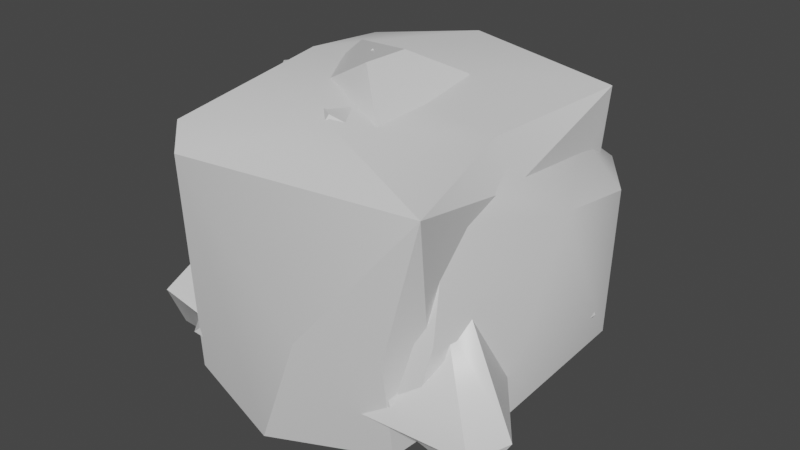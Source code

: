 # Source: rock.blend  (saved by Blender 2.90.8; exported with 4.5.12 LTS)
import bpy
from mathutils import Matrix  # noqa: F401  (used for matrix-valued properties, if any)

bpy.ops.wm.read_factory_settings(use_empty=True)
scene = bpy.context.scene
scene.name = 'Scene'

# ---- collections
col_collection = bpy.data.collections.new('Collection'); scene.collection.children.link(col_collection)

# ---- materials (node trees are filled in below, after node groups)
mat_rockmaterial = bpy.data.materials.new('RockMaterial')
mat_rockmaterial.alpha_threshold = 0.0
mat_rockmaterial.use_transparent_shadow = False
mat_rockmaterial.line_color = (0.0, 0.0, 0.0, 1.0)

# ---- material node trees
mat_rockmaterial.use_nodes = True; mat_rockmaterial.node_tree.nodes.clear()
_N = mat_rockmaterial.node_tree.nodes; _L = mat_rockmaterial.node_tree.links
n0 = _N.new('ShaderNodeOutputMaterial'); n0.name = 'Material Output'; n0.location = (300, 300)
n1 = _N.new('ShaderNodeBsdfPrincipled'); n1.name = 'Principled BSDF'; n1.location = (10, 300)
n1.distribution = 'GGX'
n1.subsurface_method = 'BURLEY'
n1.inputs[2].default_value = 0.4
n1.inputs[3].default_value = 1.45
n1.inputs[27].default_value = (0.0, 0.0, 0.0, 1.0)
n1.inputs[28].default_value = 1.0
_L.new(n1.outputs[0], n0.inputs[0])
n0.is_active_output = True

# ---- world
world_world = bpy.data.worlds.new('World'); scene.world = world_world
world_world.use_nodes = True; world_world.node_tree.nodes.clear()
_N = world_world.node_tree.nodes; _L = world_world.node_tree.links
n0 = _N.new('ShaderNodeOutputWorld'); n0.name = 'World Output'; n0.location = (300, 300)
n1 = _N.new('ShaderNodeBackground'); n1.name = 'Background'; n1.location = (10, 300)
n1.inputs[0].default_value = (0.05088, 0.05088, 0.05088, 1.0)
_L.new(n1.outputs[0], n0.inputs[0])
n0.is_active_output = True
world_world.color = (0.05088, 0.05088, 0.05088)
world_world.use_sun_shadow = False
world_world.sun_shadow_jitter_overblur = 0.0

# ---- meshes
me_cube = bpy.data.meshes.new('Cube')
me_cube.from_pydata([(-0.4013, 0.2359, 0.6796), (0.8321, -0.5076, 0.4109), (0.3877, -0.1437, 0.7231), (0.9528, -0.6893, 0.09494), (0.1885, 1.183, -0.5143), (1.351, -1.01, -0.4643), (1.335, -0.9337, -0.6697), (-0.1292, -0.03346, 1.24), (-0.8857, 0.2944, -0.6516), (0.4579, 0.2464, -0.5762), (-0.1423, -0.9218, -0.6228), (-0.9455, -0.5077, 0.03515), (-0.6604, -0.7124, 0.2449), (-0.003753, 0.7791, 0.3463), (0.9889, -0.4214, -0.6239), (1.434, -0.717, -0.4746), (-1.298, -0.8249, -0.4953), (0.351, -0.5079, 0.7072), (-1.129, -0.825, -0.6665), (-1.122, -0.9588, -0.3624), (-0.1871, -0.8478, -0.6978), (-0.3747, -0.5167, 0.8842), (-0.4994, -0.3095, 0.915), (-0.02664, 0.2716, 0.7459), (-0.4169, -0.2772, -0.6), (-0.2218, 0.4756, -0.7427), (0.3653, 0.7466, -0.6526), (0.749, -0.8365, -0.6298), (-0.1267, 0.9684, -0.4094), (-0.4553, 0.491, -0.09402), (0.6321, 0.2933, -0.2218), (0.212, 0.9185, -0.2077), (0.8321, -0.5076, 0.4109), (0.8321, -0.5076, 0.4109), (0.3877, -0.1437, 0.7231), (-1.298, -0.8249, -0.4953), (-1.298, -0.8249, -0.4953), (-1.298, -0.8249, -0.4953), (-1.129, -0.825, -0.6665), (-1.129, -0.825, -0.6665), (-0.1267, 0.9684, -0.4094), (-0.1267, 0.9684, -0.4094), (-0.1267, 0.9684, -0.4094), (0.1885, 1.183, -0.5143), (0.1885, 1.183, -0.5143), (0.1885, 1.183, -0.5143), (0.1885, 1.183, -0.5143), (1.335, -0.9337, -0.6697), (1.335, -0.9337, -0.6697), (1.335, -0.9337, -0.6697), (1.434, -0.717, -0.4746), (1.434, -0.717, -0.4746), (1.434, -0.717, -0.4746), (1.351, -1.01, -0.4643), (1.351, -1.01, -0.4643), (1.351, -1.01, -0.4643), (1.351, -1.01, -0.4643), (-0.8857, 0.2944, -0.6516), (-0.8857, 0.2944, -0.6516), (-0.8857, 0.2944, -0.6516), (0.9889, -0.4214, -0.6239), (0.4579, 0.2464, -0.5762), (0.4579, 0.2464, -0.5762), (0.351, -0.5079, 0.7072), (0.351, -0.5079, 0.7072), (0.6321, 0.2933, -0.2218), (0.6321, 0.2933, -0.2218), (0.3653, 0.7466, -0.6526), (-0.1871, -0.8478, -0.6978), (-0.2218, 0.4756, -0.7427), (0.749, -0.8365, -0.6298), (0.749, -0.8365, -0.6298), (-0.1292, -0.03346, 1.24), (-0.1292, -0.03346, 1.24), (-0.1292, -0.03346, 1.24), (-0.1292, -0.03346, 1.24), (-0.1292, -0.03346, 1.24), (-0.1423, -0.9218, -0.6228), (-1.122, -0.9588, -0.3624), (-1.122, -0.9588, -0.3624), (-0.4994, -0.3095, 0.915), (-0.9455, -0.5077, 0.03515), (-0.6604, -0.7124, 0.2449), (-0.3747, -0.5167, 0.8842), (-0.3747, -0.5167, 0.8842), (-0.02664, 0.2716, 0.7459), (-0.003753, 0.7791, 0.3463), (-0.003753, 0.7791, 0.3463), (-0.003753, 0.7791, 0.3463), (-0.4013, 0.2359, 0.6796), (0.212, 0.9185, -0.2077), (0.212, 0.9185, -0.2077)], [], [(45, 26, 69), (14, 48, 70), (69, 24, 58), (30, 32, 52), (59, 81, 29), (81, 22, 0), (77, 55, 3), (22, 73, 0), (84, 17, 72), (12, 77, 3), (29, 87, 41), (23, 74, 34), (86, 23, 34), (36, 81, 59), (32, 30, 34), (79, 77, 12), (29, 81, 0), (24, 70, 20), (58, 24, 39), (78, 35, 38), (50, 53, 47), (65, 60, 61), (33, 63, 3), (66, 67, 44), (78, 38, 68), (62, 70, 24), (6, 54, 71), (2, 75, 64), (37, 8, 18), (66, 9, 67), (68, 10, 78), (33, 3, 15), (85, 88, 89), (62, 14, 70), (3, 63, 12), (40, 25, 57), (51, 60, 65), (2, 64, 1), (15, 3, 56), (29, 41, 59), (69, 62, 24), (24, 20, 39), (90, 30, 46), (29, 0, 87), (83, 80, 11, 82), (26, 62, 69), (40, 43, 25), (51, 49, 60), (91, 4, 42), (10, 68, 27, 5), (86, 34, 30, 90), (82, 11, 16, 19), (31, 28, 13), (76, 80, 83), (85, 89, 7), (21, 12, 63)])
me_cube.polygons.foreach_set('use_smooth', [True] * 56)
_uv = me_cube.uv_layers.new(name='UVMap')
_uv.uv.foreach_set('vector', [0.6032, 0.674, 0.6499, 0.6814, 0.6536, 0.7342, 0.7843, 0.673, 0.8423, 0.6719, 0.8066, 0.7139, 0.6536, 0.7342, 0.7023, 0.7758, 0.6479, 0.7844, 0.6984, 0.6393, 0.7666, 0.5613, 0.8294, 0.6467, 0.6479, 0.7844, 0.6238, 0.869, 0.5916, 0.7729, 0.6238, 0.869, 0.5315, 0.8786, 0.5278, 0.8202, 0.7653, 0.7901, 0.8524, 0.6868, 0.8872, 0.7398, 0.5315, 0.8786, 0.4785, 0.8686, 0.5278, 0.8202, 0.8819, 0.895, 0.9081, 0.8235, 0.9489, 0.9008, 0.8073, 0.8812, 0.7653, 0.7901, 0.8872, 0.7398, 0.5916, 0.7729, 0.5319, 0.7435, 0.6033, 0.7125, 0.6532, 0.5299, 0.6729, 0.476, 0.7102, 0.5338, 0.6194, 0.5833, 0.6532, 0.5299, 0.7102, 0.5338, 0.6813, 0.8628, 0.6238, 0.869, 0.6479, 0.7844, 0.7666, 0.5613, 0.6984, 0.6393, 0.7102, 0.5338, 0.727, 0.8774, 0.7653, 0.7901, 0.8073, 0.8812, 0.5916, 0.7729, 0.6238, 0.869, 0.5278, 0.8202, 0.7023, 0.7758, 0.8066, 0.7139, 0.7549, 0.7881, 0.6479, 0.7844, 0.7023, 0.7758, 0.7014, 0.8574, 0.6815, 0.8843, 0.6813, 0.8628, 0.7014, 0.8574, 0.873, 0.671, 0.8524, 0.6868, 0.8423, 0.6719, 0.6984, 0.6393, 0.7843, 0.673, 0.6972, 0.6815, 0.9124, 0.7673, 0.9081, 0.8235, 0.8872, 0.7398, 0.6984, 0.6393, 0.6499, 0.6814, 0.6032, 0.674, 0.727, 0.8774, 0.7014, 0.8574, 0.7549, 0.7881, 0.6972, 0.6815, 0.8066, 0.7139, 0.7023, 0.7758, 0.8423, 0.6719, 0.8524, 0.6868, 0.8066, 0.7139, 0.945, 0.8248, 0.9489, 0.9008, 0.9081, 0.8235, 0.6813, 0.8628, 0.6479, 0.7844, 0.7014, 0.8574, 0.6984, 0.6393, 0.6972, 0.6815, 0.6499, 0.6814, 0.7549, 0.7881, 0.7653, 0.7901, 0.727, 0.8774, 0.9124, 0.7673, 0.8872, 0.7398, 0.873, 0.671, 0.6532, 0.5299, 0.6194, 0.5833, 0.6205, 0.5123, 0.6972, 0.6815, 0.7843, 0.673, 0.8066, 0.7139, 0.8872, 0.7398, 0.9081, 0.8235, 0.8073, 0.8812, 0.6033, 0.7125, 0.6536, 0.7342, 0.6479, 0.7844, 0.8294, 0.6467, 0.7843, 0.673, 0.6984, 0.6393, 0.945, 0.8248, 0.9081, 0.8235, 0.9124, 0.7673, 0.873, 0.671, 0.8872, 0.7398, 0.8524, 0.6868, 0.5916, 0.7729, 0.6033, 0.7125, 0.6479, 0.7844, 0.6536, 0.7342, 0.6972, 0.6815, 0.7023, 0.7758, 0.7023, 0.7758, 0.7549, 0.7881, 0.7014, 0.8574, 0.624, 0.6417, 0.6984, 0.6393, 0.6032, 0.674, 0.5916, 0.7729, 0.5278, 0.8202, 0.5319, 0.7435, 0.5323, 0.9018, 0.5315, 0.8786, 0.6238, 0.869, 0.6039, 0.9026, 0.6499, 0.6814, 0.6972, 0.6815, 0.6536, 0.7342, 0.6033, 0.7125, 0.6032, 0.674, 0.6536, 0.7342, 0.8294, 0.6467, 0.8423, 0.6719, 0.7843, 0.673, 0.5687, 0.6948, 0.6032, 0.674, 0.6033, 0.7125, 0.7653, 0.7901, 0.7549, 0.7881, 0.8066, 0.7139, 0.8524, 0.6868, 0.6194, 0.5833, 0.7102, 0.5338, 0.6984, 0.6393, 0.624, 0.6417, 0.6039, 0.9026, 0.6238, 0.869, 0.6813, 0.8628, 0.6815, 0.8843, 0.5687, 0.6948, 0.6033, 0.7125, 0.5319, 0.7435, 0.4785, 0.8686, 0.5315, 0.8786, 0.5323, 0.9018, 0.6532, 0.5299, 0.6205, 0.5123, 0.6729, 0.476, 0.8819, 0.895, 0.8073, 0.8812, 0.9081, 0.8235])
me_cube.materials.append(mat_rockmaterial)
me_cube.use_remesh_preserve_volume = False
me_cube.use_remesh_preserve_attributes = False
me_cube.use_mirror_vertex_groups = False
me_cube.update()
me_cube_001 = bpy.data.meshes.new('Cube.001')
me_cube_001.from_pydata([(0.9111, 0.703, -0.674), (0.9705, 0.4886, -0.7972), (1.05, -1.045, 0.8741), (0.815, -0.6173, -0.7472), (0.6729, -0.81, -0.8995), (-1.032, 1.027, 0.9062), (-1.055, 0.7956, -0.6421), (-1.002, -0.8338, 0.8145), (-0.8484, -0.9258, -0.8492), (-0.9495, -0.08733, -0.5003), (-0.7566, -0.03, -0.7275), (0.0376, 1.053, -0.7021), (-0.01207, 0.8477, -0.8835), (0.9687, 0.8887, 1.007), (0.9639, 0.4932, 0.1891), (-0.986, -0.7695, -0.6633), (-0.8516, -0.9991, 0.6857), (0.7769, -1.026, -0.08906), (-0.9675, 0.7524, 0.01505), (-0.7774, 1.014, 0.1051), (0.1651, -0.7228, 1.038), (0.9691, -0.1268, 0.6863), (0.8186, -0.1047, 0.9514), (-0.006905, -1.2, -0.847), (-0.04687, -0.9906, -1.001), (-0.01473, 0.8703, 1.158), (0.7801, -0.2481, -0.6734), (-0.13, 1.103, 0.9459), (0.6131, -0.1747, -0.8702), (-0.8996, -0.05116, 0.9034), (0.3058, -1.224, -0.05208), (-0.6269, -0.0266, 1.147), (0.9111, 0.703, -0.674), (0.9111, 0.703, -0.674), (0.9705, 0.4886, -0.7972), (0.9705, 0.4886, -0.7972), (0.9705, 0.4886, -0.7972), (0.815, -0.6173, -0.7472), (0.815, -0.6173, -0.7472), (0.6729, -0.81, -0.8995), (0.6729, -0.81, -0.8995), (0.6729, -0.81, -0.8995), (0.6729, -0.81, -0.8995), (-0.986, -0.7695, -0.6633), (-0.986, -0.7695, -0.6633), (-0.8484, -0.9258, -0.8492), (-0.8484, -0.9258, -0.8492), (-0.8484, -0.9258, -0.8492), (-0.8484, -0.9258, -0.8492), (0.9687, 0.8887, 1.007), (0.9687, 0.8887, 1.007), (0.9687, 0.8887, 1.007), (0.9687, 0.8887, 1.007), (1.05, -1.045, 0.8741), (1.05, -1.045, 0.8741), (1.05, -1.045, 0.8741), (1.05, -1.045, 0.8741), (1.05, -1.045, 0.8741), (1.05, -1.045, 0.8741), (0.7769, -1.026, -0.08906), (-0.7566, -0.03, -0.7275), (-0.01207, 0.8477, -0.8835), (-1.055, 0.7956, -0.6421), (-1.055, 0.7956, -0.6421), (-1.055, 0.7956, -0.6421), (-1.055, 0.7956, -0.6421), (-1.055, 0.7956, -0.6421), (0.0376, 1.053, -0.7021), (-0.8516, -0.9991, 0.6857), (-0.8516, -0.9991, 0.6857), (-1.002, -0.8338, 0.8145), (-1.002, -0.8338, 0.8145), (-1.002, -0.8338, 0.8145), (-0.7774, 1.014, 0.1051), (-0.9675, 0.7524, 0.01505), (0.8186, -0.1047, 0.9514), (0.9691, -0.1268, 0.6863), (-0.006905, -1.2, -0.847), (-0.006905, -1.2, -0.847), (-0.6269, -0.0266, 1.147), (-1.032, 1.027, 0.9062), (-1.032, 1.027, 0.9062), (-1.032, 1.027, 0.9062), (-1.032, 1.027, 0.9062), (-1.032, 1.027, 0.9062), (-0.01473, 0.8703, 1.158), (-0.13, 1.103, 0.9459), (0.7801, -0.2481, -0.6734), (-0.04687, -0.9906, -1.001), (-0.9495, -0.08733, -0.5003), (0.3058, -1.224, -0.05208), (0.6131, -0.1747, -0.8702), (-0.8996, -0.05116, 0.9034)], [], [(22, 20, 54), (18, 64, 89), (1, 28, 12), (19, 11, 63), (71, 92, 44), (28, 41, 24), (28, 60, 62, 12), (59, 37, 53), (61, 66, 67), (70, 43, 68), (39, 37, 59), (6, 74, 73), (72, 69, 20), (55, 76, 75), (88, 40, 77), (80, 29, 31), (50, 86, 85), (36, 87, 91), (68, 43, 45), (90, 17, 56), (20, 22, 79), (79, 72, 20), (19, 81, 27), (57, 16, 30), (14, 49, 21), (16, 47, 78, 30), (25, 83, 79), (35, 14, 26), (46, 60, 28, 24), (90, 23, 4, 17), (38, 26, 21, 58), (15, 9, 10, 48), (11, 27, 51), (92, 82, 18), (33, 49, 14), (18, 89, 92), (32, 34, 61, 67), (14, 35, 33), (65, 10, 9), (3, 42, 91, 87), (73, 74, 84), (2, 20, 69), (75, 76, 52), (88, 77, 8), (7, 31, 29), (5, 85, 86), (79, 22, 13, 25), (51, 0, 11), (19, 27, 11), (26, 14, 21), (92, 89, 44)])
me_cube_001.polygons.foreach_set('use_smooth', [True] * 51)
_uv = me_cube_001.uv_layers.new(name='UVMap')
_uv.uv.foreach_set('vector', [0.2968, 0.5126, 0.2479, 0.4589, 0.3199, 0.4363, 0.1014, 0.1515, 0.1599, 0.1457, 0.1488, 0.2247, 0.3082, 0.1834, 0.2887, 0.2349, 0.2403, 0.1602, 0.1852, 0.07966, 0.2451, 0.141, 0.1599, 0.1457, 0.03127, 0.2919, 0.02307, 0.219, 0.1565, 0.2832, 0.2887, 0.2349, 0.2912, 0.2884, 0.2354, 0.2921, 0.2887, 0.2349, 0.1755, 0.2212, 0.1599, 0.1457, 0.2403, 0.1602, 0.3594, 0.3083, 0.3078, 0.2714, 0.4457, 0.3065, 0.2403, 0.1602, 0.1599, 0.1457, 0.2451, 0.141, 0.03127, 0.2919, 0.1565, 0.2832, 0.04384, 0.3114, 0.2912, 0.2884, 0.3078, 0.2714, 0.3594, 0.3083, 0.1599, 0.1457, 0.158, 0.08872, 0.1852, 0.07966, 0.157, 0.4356, 0.17, 0.4196, 0.2479, 0.4589, 0.3199, 0.4363, 0.3219, 0.5131, 0.2968, 0.5126, 0.2354, 0.2921, 0.2912, 0.2884, 0.2382, 0.3093, 0.1363, 0.5833, 0.1545, 0.499, 0.1822, 0.5057, 0.2928, 0.5951, 0.2062, 0.6006, 0.2187, 0.578, 0.3082, 0.1834, 0.3111, 0.2406, 0.2887, 0.2349, 0.04384, 0.3114, 0.1565, 0.2832, 0.1746, 0.2993, 0.2596, 0.3638, 0.2996, 0.3584, 0.3199, 0.4363, 0.2479, 0.4589, 0.2968, 0.5126, 0.1822, 0.5057, 0.1822, 0.5057, 0.157, 0.4356, 0.2479, 0.4589, 0.1852, 0.07966, 0.1702, 0.009955, 0.2473, 0.0142, 0.3199, 0.4363, 0.17, 0.4196, 0.2596, 0.3638, 0.3816, 0.1757, 0.4457, 0.1372, 0.4262, 0.2247, 0.17, 0.4196, 0.1746, 0.2993, 0.2382, 0.3093, 0.2596, 0.3638, 0.2187, 0.578, 0.1363, 0.5833, 0.1822, 0.5057, 0.3082, 0.1834, 0.3816, 0.1757, 0.3111, 0.2406, 0.1746, 0.2993, 0.1755, 0.2212, 0.2887, 0.2349, 0.2354, 0.2921, 0.2596, 0.3638, 0.2382, 0.3093, 0.2912, 0.2884, 0.2996, 0.3584, 0.3078, 0.2714, 0.3111, 0.2406, 0.4262, 0.2247, 0.4457, 0.3065, 0.1565, 0.2832, 0.1488, 0.2247, 0.1755, 0.2212, 0.1746, 0.2993, 0.2451, 0.141, 0.2473, 0.0142, 0.3436, 0.02759, 0.02442, 0.2247, 0.02186, 0.1286, 0.1014, 0.1515, 0.3105, 0.1655, 0.4457, 0.1372, 0.3816, 0.1757, 0.1014, 0.1515, 0.1488, 0.2247, 0.02442, 0.2247, 0.3105, 0.1655, 0.3082, 0.1834, 0.2403, 0.1602, 0.2451, 0.141, 0.3816, 0.1757, 0.3082, 0.1834, 0.3105, 0.1655, 0.1599, 0.1457, 0.1755, 0.2212, 0.1488, 0.2247, 0.3078, 0.2714, 0.2912, 0.2884, 0.2887, 0.2349, 0.3111, 0.2406, 0.1852, 0.07966, 0.158, 0.08872, 0.1702, 0.009955, 0.3199, 0.4363, 0.2479, 0.4589, 0.17, 0.4196, 0.2968, 0.5126, 0.3219, 0.5131, 0.2928, 0.5951, 0.2354, 0.2921, 0.2382, 0.3093, 0.1746, 0.2993, 0.157, 0.4356, 0.1822, 0.5057, 0.1545, 0.499, 0.1363, 0.5833, 0.2187, 0.578, 0.2062, 0.6006, 0.1822, 0.5057, 0.2968, 0.5126, 0.2928, 0.5951, 0.2187, 0.578, 0.3436, 0.02759, 0.3105, 0.1655, 0.2451, 0.141, 0.1852, 0.07966, 0.2473, 0.0142, 0.2451, 0.141, 0.3111, 0.2406, 0.3816, 0.1757, 0.4262, 0.2247, 0.02307, 0.219, 0.1488, 0.2247, 0.1565, 0.2832])
me_cube_001.materials.append(mat_rockmaterial)
me_cube_001.use_remesh_preserve_volume = False
me_cube_001.use_remesh_preserve_attributes = False
me_cube_001.use_mirror_vertex_groups = False
me_cube_001.update()
me_cube_002 = bpy.data.meshes.new('Cube.002')
me_cube_002.from_pydata([(-0.105, 0.01191, -0.9458), (-0.4651, 1.053, -0.5523), (-0.717, 0.7382, 0.6568), (-1.04, 0.319, 0.7122), (-0.6321, 0.5841, 0.9454), (-0.8205, -0.7791, -0.8239), (-0.9124, -0.8183, -0.6702), (-0.6591, -0.5115, 0.7606), (1.055, 0.9039, -0.7013), (0.9083, 1.067, -0.5841), (0.9175, 0.6926, 0.7106), (1.156, 0.7731, 0.4119), (0.8536, -0.8605, -0.5116), (0.9159, -0.5036, -0.847), (0.9546, -0.7236, 0.6641), (1.166, 0.1446, 0.5064), (0.9168, -0.4771, 0.814), (-0.954, 0.12, -0.8716), (1.138, -0.3946, -0.6502), (-0.9614, 0.03933, 0.9692), (0.007986, 1.163, 0.7521), (0.07468, 1.088, 0.9133), (-0.07963, -1.072, -0.7971), (0.09609, -0.9049, 0.8551), (0.08665, -0.6523, 1.066), (-0.7929, 0.8218, -0.8058), (-0.4174, 1.002, 0.001203), (0.9946, -0.8577, 0.02627), (-0.8722, -0.5719, 0.07837), (0.9283, 1.044, 0.484), (-1.116, 0.1504, -0.6643), (0.141, -1.103, 0.00429), (-1.04, 0.319, 0.7122), (-1.04, 0.319, 0.7122), (-0.8205, -0.7791, -0.8239), (-0.8205, -0.7791, -0.8239), (-0.9124, -0.8183, -0.6702), (-0.9124, -0.8183, -0.6702), (-0.9124, -0.8183, -0.6702), (0.9083, 1.067, -0.5841), (0.9083, 1.067, -0.5841), (1.055, 0.9039, -0.7013), (1.055, 0.9039, -0.7013), (1.055, 0.9039, -0.7013), (1.055, 0.9039, -0.7013), (0.9168, -0.4771, 0.814), (0.9168, -0.4771, 0.814), (0.9546, -0.7236, 0.6641), (0.9546, -0.7236, 0.6641), (-0.9614, 0.03933, 0.9692), (-0.9614, 0.03933, 0.9692), (-0.9614, 0.03933, 0.9692), (0.07468, 1.088, 0.9133), (0.07468, 1.088, 0.9133), (0.007986, 1.163, 0.7521), (0.007986, 1.163, 0.7521), (0.08665, -0.6523, 1.066), (0.08665, -0.6523, 1.066), (0.09609, -0.9049, 0.8551), (0.09609, -0.9049, 0.8551), (0.09609, -0.9049, 0.8551), (0.9175, 0.6926, 0.7106), (1.156, 0.7731, 0.4119), (1.156, 0.7731, 0.4119), (0.9283, 1.044, 0.484), (0.9283, 1.044, 0.484), (-0.07963, -1.072, -0.7971), (-0.07963, -1.072, -0.7971), (-0.07963, -1.072, -0.7971), (-0.07963, -1.072, -0.7971), (0.9159, -0.5036, -0.847), (0.9159, -0.5036, -0.847), (0.8536, -0.8605, -0.5116), (-0.954, 0.12, -0.8716), (-1.116, 0.1504, -0.6643), (-1.116, 0.1504, -0.6643), (-0.6591, -0.5115, 0.7606), (-0.6591, -0.5115, 0.7606), (1.138, -0.3946, -0.6502), (-0.6321, 0.5841, 0.9454), (-0.7929, 0.8218, -0.8058), (-0.7929, 0.8218, -0.8058), (-0.7929, 0.8218, -0.8058), (-0.4651, 1.053, -0.5523), (-0.4651, 1.053, -0.5523), (-0.4174, 1.002, 0.001203), (0.141, -1.103, 0.00429), (-0.8722, -0.5719, 0.07837), (0.9946, -0.8577, 0.02627)], [], [(0, 71, 66), (55, 85, 2), (81, 30, 2), (78, 15, 88), (2, 32, 79), (61, 62, 64), (78, 72, 70), (45, 47, 15), (0, 80, 42, 71), (43, 18, 13), (79, 32, 49), (34, 68, 36), (80, 0, 17), (47, 88, 15), (65, 26, 20), (51, 75, 28, 77), (35, 17, 0, 66), (12, 27, 86, 67), (40, 83, 26, 65), (44, 63, 15, 78), (48, 60, 86, 27), (31, 87, 38, 69), (75, 37, 28), (57, 53, 4, 50), (87, 31, 59, 76), (33, 2, 30), (57, 46, 10, 53), (54, 52, 61, 64), (6, 74, 73, 5), (72, 78, 88), (70, 72, 22), (58, 56, 19, 7), (15, 62, 61, 45), (55, 2, 79, 21), (25, 73, 74), (75, 51, 3), (23, 14, 16, 24), (39, 41, 82, 84), (1, 81, 2, 85), (8, 9, 29, 11)])
me_cube_002.polygons.foreach_set('use_smooth', [True] * 40)
_uv = me_cube_002.uv_layers.new(name='UVMap')
_uv.uv.foreach_set('vector', [0.2533, 0.7877, 0.1925, 0.8393, 0.1841, 0.7571, 0.4141, 0.8493, 0.3729, 0.8046, 0.4286, 0.7904, 0.3235, 0.7601, 0.2891, 0.7168, 0.3911, 0.6771, 0.1928, 0.8621, 0.2076, 0.9495, 0.1465, 0.9007, 0.3911, 0.6771, 0.3643, 0.649, 0.4031, 0.6556, 0.2393, 0.9811, 0.2491, 0.9559, 0.2689, 0.9712, 0.1815, 0.8592, 0.16, 0.8248, 0.1925, 0.8393, 0.1586, 0.9633, 0.1446, 0.9479, 0.2076, 0.9495, 0.2533, 0.7877, 0.3235, 0.7601, 0.2836, 0.8866, 0.1925, 0.8393, 0.2836, 0.8866, 0.1928, 0.8621, 0.1925, 0.8393, 0.4031, 0.6556, 0.3643, 0.649, 0.3715, 0.6216, 0.2262, 0.7352, 0.1841, 0.7571, 0.2246, 0.7258, 0.3235, 0.7601, 0.2533, 0.7877, 0.2783, 0.7329, 0.1446, 0.9479, 0.1465, 0.9007, 0.2076, 0.9495, 0.3768, 0.9078, 0.3729, 0.8046, 0.4141, 0.8493, 0.226, 0.6186, 0.2796, 0.7144, 0.2161, 0.6856, 0.1956, 0.6485, 0.2262, 0.7352, 0.2783, 0.7329, 0.2533, 0.7877, 0.1841, 0.7571, 0.16, 0.8248, 0.1208, 0.8328, 0.1254, 0.769, 0.1841, 0.7571, 0.3014, 0.8819, 0.3355, 0.793, 0.3729, 0.8046, 0.3768, 0.9078, 0.2836, 0.8866, 0.2491, 0.9559, 0.2076, 0.9495, 0.1928, 0.8621, 0.07382, 0.8305, 0.06244, 0.7668, 0.1254, 0.769, 0.1208, 0.8328, 0.1512, 0.7131, 0.2161, 0.6856, 0.2246, 0.7258, 0.1841, 0.7571, 0.2796, 0.7144, 0.2246, 0.7258, 0.2161, 0.6856, 0.4361, 0.5563, 0.4611, 0.6812, 0.4031, 0.6556, 0.3715, 0.6216, 0.2161, 0.6856, 0.1512, 0.7131, 0.1426, 0.6557, 0.1956, 0.6485, 0.3643, 0.649, 0.3911, 0.6771, 0.2891, 0.7168, 0.4361, 0.5563, 0.5006, 0.5576, 0.518, 0.6414, 0.4611, 0.6812, 0.4141, 0.8493, 0.4254, 0.857, 0.4033, 0.9234, 0.3768, 0.9078, 0.2246, 0.7258, 0.2796, 0.7144, 0.2783, 0.7329, 0.2262, 0.7352, 0.152, 0.8608, 0.1928, 0.8621, 0.1465, 0.9007, 0.1925, 0.8393, 0.16, 0.8248, 0.1841, 0.7571, 0.1426, 0.6557, 0.1465, 0.6344, 0.226, 0.6186, 0.1956, 0.6485, 0.2076, 0.9495, 0.2491, 0.9559, 0.2393, 0.9811, 0.1586, 0.9633, 0.4141, 0.8493, 0.4286, 0.7904, 0.4534, 0.7993, 0.4254, 0.857, 0.3235, 0.7601, 0.2783, 0.7329, 0.2891, 0.7168, 0.2796, 0.7144, 0.226, 0.6186, 0.2507, 0.6263, 0.06244, 0.7668, 0.07382, 0.8305, 0.05301, 0.8328, 0.03904, 0.7707, 0.3014, 0.8819, 0.2836, 0.8866, 0.3235, 0.7601, 0.3355, 0.793, 0.3355, 0.793, 0.3235, 0.7601, 0.4286, 0.7904, 0.3729, 0.8046, 0.2836, 0.8866, 0.2963, 0.9, 0.2689, 0.9712, 0.2491, 0.9559])
me_cube_002.materials.append(mat_rockmaterial)
me_cube_002.use_remesh_preserve_volume = False
me_cube_002.use_remesh_preserve_attributes = False
me_cube_002.use_mirror_vertex_groups = False
me_cube_002.update()
me_cube_003 = bpy.data.meshes.new('Cube.003')
me_cube_003.from_pydata([(0.8059, 0.6196, 0.3673), (-1.157, -0.6376, -0.6121), (0.2753, 0.3767, 1.066), (0.9124, 0.942, -0.4059), (1.086, 0.7269, -0.4827), (0.9585, 0.8009, -0.6616), (0.3321, -0.536, 1.016), (0.9664, -0.6907, -0.5253), (0.7672, -0.9202, -0.5361), (0.8041, -0.7016, -0.7469), (-0.6032, 0.5401, 0.8458), (-1.056, 0.9338, -0.6928), (-1.183, 0.8661, -0.5443), (-0.5122, -0.2664, 0.9494), (-0.8997, -0.9438, -0.6016), (0.6326, 0.7766, 0.366), (0.8015, -0.7921, 0.2728), (0.6536, -0.9944, 0.2558), (-0.8702, 1.097, -0.4981), (-0.09372, 1.115, -0.5763), (0.05578, 0.9419, -0.7543), (0.04366, -0.2891, 1.259), (0.00266, -1.001, -0.6154), (0.03507, -0.8217, -0.8294), (-0.1637, 0.2955, 1.068), (-0.00099, -0.9334, 0.1979), (-0.9682, -0.7381, -0.8512), (0.04576, 0.04945, 1.252), (-0.3987, 0.1704, 1.191), (0.8752, 0.02992, -0.8497), (0.9585, 0.8009, -0.6616), (0.9585, 0.8009, -0.6616), (0.9585, 0.8009, -0.6616), (0.9124, 0.942, -0.4059), (0.9124, 0.942, -0.4059), (0.9124, 0.942, -0.4059), (1.086, 0.7269, -0.4827), (1.086, 0.7269, -0.4827), (1.086, 0.7269, -0.4827), (0.8041, -0.7016, -0.7469), (0.8041, -0.7016, -0.7469), (0.8041, -0.7016, -0.7469), (0.9664, -0.6907, -0.5253), (0.9664, -0.6907, -0.5253), (0.9664, -0.6907, -0.5253), (0.7672, -0.9202, -0.5361), (0.7672, -0.9202, -0.5361), (0.7672, -0.9202, -0.5361), (-0.8702, 1.097, -0.4981), (-0.8702, 1.097, -0.4981), (-0.8702, 1.097, -0.4981), (-1.056, 0.9338, -0.6928), (-1.056, 0.9338, -0.6928), (-1.056, 0.9338, -0.6928), (-1.183, 0.8661, -0.5443), (-1.183, 0.8661, -0.5443), (-1.183, 0.8661, -0.5443), (-0.9682, -0.7381, -0.8512), (-0.9682, -0.7381, -0.8512), (-0.9682, -0.7381, -0.8512), (-0.8997, -0.9438, -0.6016), (-0.8997, -0.9438, -0.6016), (-0.8997, -0.9438, -0.6016), (0.8015, -0.7921, 0.2728), (0.8015, -0.7921, 0.2728), (0.6536, -0.9944, 0.2558), (0.6536, -0.9944, 0.2558), (0.6536, -0.9944, 0.2558), (-0.6032, 0.5401, 0.8458), (-0.6032, 0.5401, 0.8458), (-0.3987, 0.1704, 1.191), (-0.3987, 0.1704, 1.191), (0.2753, 0.3767, 1.066), (0.2753, 0.3767, 1.066), (0.2753, 0.3767, 1.066), (0.8059, 0.6196, 0.3673), (0.05578, 0.9419, -0.7543), (0.6326, 0.7766, 0.366), (-0.5122, -0.2664, 0.9494), (-0.5122, -0.2664, 0.9494), (0.04366, -0.2891, 1.259), (0.04366, -0.2891, 1.259), (0.03507, -0.8217, -0.8294), (0.00266, -1.001, -0.6154), (0.8752, 0.02992, -0.8497), (0.3321, -0.536, 1.016), (0.3321, -0.536, 1.016), (-0.09372, 1.115, -0.5763), (0.04576, 0.04945, 1.252), (0.04576, 0.04945, 1.252), (-1.157, -0.6376, -0.6121), (-1.157, -0.6376, -0.6121), (-1.157, -0.6376, -0.6121), (-0.00099, -0.9334, 0.1979)], [], [(71, 79, 80), (29, 40, 23), (62, 22, 25), (48, 19, 76, 51), (90, 69, 55), (33, 36, 30), (42, 45, 39), (52, 54, 49), (57, 60, 91), (73, 88, 21), (78, 92, 61), (31, 37, 84), (72, 87, 24), (24, 89, 2), (43, 38, 75, 64), (93, 67, 85, 81), (70, 89, 24, 68), (58, 53, 20, 29), (13, 69, 90), (29, 23, 58), (11, 59, 1, 12), (25, 22, 46, 66), (86, 64, 75, 73), (15, 34, 87, 72), (87, 50, 68, 24), (20, 32, 29), (61, 93, 81, 78), (71, 80, 27), (3, 77, 0, 4), (7, 63, 65, 8), (47, 83, 82, 9), (21, 86, 73), (74, 0, 77), (35, 5, 76, 19), (17, 16, 6), (18, 56, 10), (14, 26, 82, 83), (44, 41, 84, 37), (13, 28, 69)])
me_cube_003.polygons.foreach_set('use_smooth', [True] * 39)
_uv = me_cube_003.uv_layers.new(name='UVMap')
_uv.uv.foreach_set('vector', [0.9132, 0.06748, 0.9225, 0.02161, 0.9722, 0.06321, 0.7511, 0.3115, 0.7008, 0.3551, 0.6513, 0.3063, 0.5743, 0.2597, 0.6319, 0.3212, 0.585, 0.3727, 0.7472, 0.1366, 0.7796, 0.1911, 0.7687, 0.2136, 0.7183, 0.1309, 0.5893, 0.2019, 0.5731, 0.01755, 0.7011, 0.1179, 0.8392, 0.2927, 0.8163, 0.3027, 0.8126, 0.2827, 0.6995, 0.3829, 0.6761, 0.3681, 0.7008, 0.3551, 0.7183, 0.1309, 0.7221, 0.109, 0.7472, 0.1366, 0.5934, 0.2327, 0.5584, 0.2253, 0.5893, 0.2019, 0.8993, 0.4323, 0.8962, 0.4729, 0.8739, 0.4949, 0.5005, 0.06596, 0.5893, 0.2019, 0.5584, 0.2253, 0.8126, 0.2827, 0.8163, 0.3027, 0.7511, 0.3115, 0.9353, 0.1305, 0.7796, 0.1911, 0.913, 0.09319, 0.913, 0.09319, 0.9491, 0.08896, 0.9353, 0.1305, 0.7186, 0.3757, 0.8163, 0.3027, 0.8592, 0.3637, 0.7605, 0.4401, 0.585, 0.3727, 0.6259, 0.4117, 0.5535, 0.4614, 0.5081, 0.4668, 0.9132, 0.06748, 0.9491, 0.08896, 0.913, 0.09319, 0.8644, 0.0729, 0.5934, 0.2327, 0.7183, 0.1309, 0.7687, 0.2136, 0.7511, 0.3115, 0.5005, 0.06596, 0.5731, 0.01755, 0.5893, 0.2019, 0.7511, 0.3115, 0.6513, 0.3063, 0.5934, 0.2327, 0.7183, 0.1309, 0.5934, 0.2327, 0.5893, 0.2019, 0.7011, 0.1179, 0.585, 0.3727, 0.6319, 0.3212, 0.6761, 0.3681, 0.6259, 0.4117, 0.8334, 0.4853, 0.7605, 0.4401, 0.8592, 0.3637, 0.8993, 0.4323, 0.8887, 0.2024, 0.8338, 0.2645, 0.7796, 0.1911, 0.9353, 0.1305, 0.7796, 0.1911, 0.7472, 0.1366, 0.8644, 0.0729, 0.913, 0.09319, 0.7687, 0.2136, 0.8126, 0.2827, 0.7511, 0.3115, 0.5743, 0.2597, 0.585, 0.3727, 0.5081, 0.4668, 0.4809, 0.4062, 0.9132, 0.06748, 0.9722, 0.06321, 0.9491, 0.08896, 0.8392, 0.2927, 0.8782, 0.3565, 0.8592, 0.3637, 0.8163, 0.3027, 0.6995, 0.3829, 0.6392, 0.4314, 0.6259, 0.4117, 0.6761, 0.3681, 0.6761, 0.3681, 0.6319, 0.3212, 0.6513, 0.3063, 0.7008, 0.3551, 0.8739, 0.4949, 0.8334, 0.4853, 0.8993, 0.4323, 0.8993, 0.4323, 0.8592, 0.3637, 0.8782, 0.3565, 0.8338, 0.2645, 0.8126, 0.2827, 0.7687, 0.2136, 0.7796, 0.1911, 0.6259, 0.4117, 0.6392, 0.4314, 0.5535, 0.4614, 0.7472, 0.1366, 0.7221, 0.109, 0.8644, 0.0729, 0.5743, 0.2597, 0.5934, 0.2327, 0.6513, 0.3063, 0.6319, 0.3212, 0.7186, 0.3757, 0.7008, 0.3551, 0.7511, 0.3115, 0.8163, 0.3027, 0.9225, 0.02161, 0.9132, 0.06748, 0.8644, 0.0729])
me_cube_003.materials.append(mat_rockmaterial)
me_cube_003.use_remesh_preserve_volume = False
me_cube_003.use_remesh_preserve_attributes = False
me_cube_003.use_mirror_vertex_groups = False
me_cube_003.update()

# ---- objects
ob_rock_2 = bpy.data.objects.new('rock-2', me_cube)
ob_rock_3 = bpy.data.objects.new('rock-3', me_cube_001)
ob_rock_4 = bpy.data.objects.new('rock-4', me_cube_002)
ob_rock_1 = bpy.data.objects.new('rock-1', me_cube_003)

# ---- transforms, parenting, visibility, modifiers, constraints
ob_rock_2.location = (0.0, 0.0, 0.0)
ob_rock_2.lock_rotations_4d = False
ob_rock_2.empty_display_type = 'ARROWS'
ob_rock_2.lineart.crease_threshold = 0.0
ob_rock_3.location = (0.0, 0.0, 0.0)
ob_rock_3.lock_rotations_4d = False
ob_rock_3.empty_display_type = 'ARROWS'
ob_rock_3.lineart.crease_threshold = 0.0
ob_rock_4.location = (0.0, 0.0, 0.0)
ob_rock_4.lock_rotations_4d = False
ob_rock_4.empty_display_type = 'ARROWS'
ob_rock_4.lineart.crease_threshold = 0.0
ob_rock_1.location = (0.0, 0.0, 0.0)
ob_rock_1.lock_rotations_4d = False
ob_rock_1.empty_display_type = 'ARROWS'
ob_rock_1.lineart.crease_threshold = 0.0

# ---- collection membership
col_collection.objects.link(ob_rock_2)
col_collection.objects.link(ob_rock_3)
col_collection.objects.link(ob_rock_4)
col_collection.objects.link(ob_rock_1)

# ---- scene / render settings (as saved in the file)
scene.frame_start = 1; scene.frame_end = 250; scene.frame_set(1)
scene.render.engine = 'BLENDER_EEVEE_NEXT'
scene.cycles.use_denoising = False
scene.cycles.samples = 128
scene.cycles.sampling_pattern = 'TABULATED_SOBOL'
scene.cycles.use_adaptive_sampling = False
scene.cycles.use_light_tree = False
scene.view_settings.view_transform = 'Filmic'
bpy.context.view_layer.update()

# ---- added for rendering (the .blend has no active camera and no usable light): camera, sun
cam_auto = bpy.data.cameras.new('AutoCamera')
cam_auto.lens = 50.0
cam_auto.sensor_width = 36.0
cam_auto.clip_end = 1000.0
ob_auto_camera = bpy.data.objects.new('AutoCamera', cam_auto)
scene.collection.objects.link(ob_auto_camera)
ob_auto_camera.location = (4.03269, -4.77864, 3.30085)
ob_auto_camera.rotation_euler = (1.09748, -7.21219e-08, 0.694738)
scene.camera = ob_auto_camera
light_auto_sun = bpy.data.lights.new('AutoSun', 'SUN')
light_auto_sun.energy = 3.0
light_auto_sun.angle = 0.0523599
ob_auto_sun = bpy.data.objects.new('AutoSun', light_auto_sun)
scene.collection.objects.link(ob_auto_sun)
ob_auto_sun.rotation_euler = (0.872665, 0.174533, 0.523599)
bpy.context.view_layer.update()
